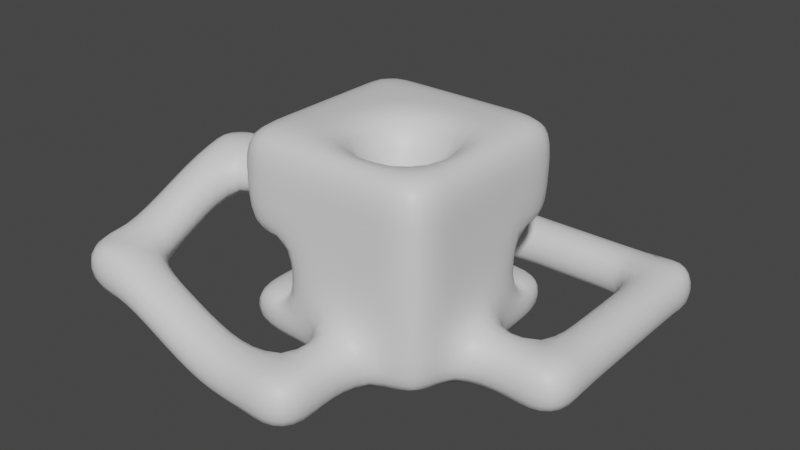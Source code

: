 # Source: Inhibition_Arena.blend  (saved by Blender 3.3.6; exported with 4.5.12 LTS)
import bpy
from mathutils import Matrix  # noqa: F401  (used for matrix-valued properties, if any)

bpy.ops.wm.read_factory_settings(use_empty=True)
scene = bpy.context.scene
scene.name = 'Scene'

# ---- collections
col_collection = bpy.data.collections.new('Collection'); scene.collection.children.link(col_collection)

# ---- materials (node trees are filled in below, after node groups)
mat_material = bpy.data.materials.new('Material')
mat_material.alpha_threshold = 0.0
mat_material.use_transparent_shadow = False
mat_material.roughness = 0.5
mat_material.line_color = (0.0, 0.0, 0.0, 1.0)

# ---- material node trees
mat_material.use_nodes = True; mat_material.node_tree.nodes.clear()
_N = mat_material.node_tree.nodes; _L = mat_material.node_tree.links
n0 = _N.new('ShaderNodeOutputMaterial'); n0.name = 'Material Output'; n0.location = (300, 300)
n1 = _N.new('ShaderNodeBsdfPrincipled'); n1.name = 'Principled BSDF'; n1.location = (10, 300)
n1.distribution = 'GGX'
n1.subsurface_method = 'RANDOM_WALK_SKIN'
n1.inputs[3].default_value = 1.45
n1.inputs[27].default_value = (0.0, 0.0, 0.0, 1.0)
n1.inputs[28].default_value = 1.0
_L.new(n1.outputs[0], n0.inputs[0])
n0.is_active_output = True

# ---- world
world_world = bpy.data.worlds.new('World'); scene.world = world_world
world_world.use_nodes = True; world_world.node_tree.nodes.clear()
_N = world_world.node_tree.nodes; _L = world_world.node_tree.links
n0 = _N.new('ShaderNodeOutputWorld'); n0.name = 'World Output'; n0.location = (300, 300)
n1 = _N.new('ShaderNodeBackground'); n1.name = 'Background'; n1.location = (10, 300)
n1.inputs[0].default_value = (0.05088, 0.05088, 0.05088, 1.0)
_L.new(n1.outputs[0], n0.inputs[0])
n0.is_active_output = True
world_world.color = (0.05088, 0.05088, 0.05088)
world_world.use_sun_shadow = False
world_world.sun_shadow_jitter_overblur = 0.0

# ---- meshes
me_cube = bpy.data.meshes.new('Cube')
me_cube.from_pydata([(2.0, 2.0, 4.0), (2.0, 2.0, 0.0), (2.0, -2.0, 4.0), (2.0, -2.0, 0.0), (-2.0, 2.0, 4.0), (-2.0, 2.0, 0.0), (-2.0, -2.0, 4.0), (-2.0, -2.0, 0.0), (2.0, 2.0, 3.0), (2.0, 2.0, 2.0), (2.0, 2.0, 1.0), (-2.0, -2.0, 1.0), (-2.0, -2.0, 2.0), (-2.0, -2.0, 3.0), (2.0, -2.0, 3.0), (2.0, -2.0, 2.0), (2.0, -2.0, 1.0), (-2.0, 2.0, 3.0), (-2.0, 2.0, 2.0), (-2.0, 2.0, 1.0), (-2.0, 1.0, 0.0), (-2.0, 0.0, 0.0), (-2.0, -1.0, 0.0), (2.0, 1.0, 4.0), (2.0, 0.0, 4.0), (2.0, -1.0, 4.0), (-2.0, -1.0, 4.0), (-2.0, 0.0, 4.0), (-2.0, 1.0, 4.0), (2.0, -1.0, 0.0), (2.0, 0.0, 0.0), (2.0, 1.0, 0.0), (2.0, 1.0, 1.0), (2.0, 0.0, 1.0), (2.0, -1.0, 1.0), (2.0, 1.0, 2.0), (2.0, 0.0, 2.0), (2.0, -1.0, 2.0), (2.0, 1.0, 3.0), (2.0, 0.0, 3.0), (2.0, -1.0, 3.0), (-2.0, -1.0, 1.0), (-2.0, 0.0, 1.0), (-2.0, 1.0, 1.0), (-2.0, -1.0, 2.0), (-2.0, 0.0, 2.0), (-2.0, 1.0, 2.0), (-2.0, -1.0, 3.0), (-2.0, 0.0, 3.0), (-2.0, 1.0, 3.0), (1.0, 2.0, 0.0), (0.0, 2.0, 0.0), (-1.0, 2.0, 0.0), (1.0, -2.0, 4.0), (0.0, -2.0, 4.0), (-1.0, -2.0, 4.0), (-1.0, -2.0, 0.0), (0.0, -2.0, 0.0), (1.0, -2.0, 0.0), (-1.0, 2.0, 4.0), (0.0, 2.0, 4.0), (1.0, 2.0, 4.0), (-1.0, 2.0, 1.0), (0.0, 2.0, 1.0), (1.0, 2.0, 1.0), (-1.0, 2.0, 2.0), (0.0, 2.0, 2.0), (1.0, 2.0, 2.0), (-1.0, 2.0, 3.0), (0.0, 2.0, 3.0), (1.0, 2.0, 3.0), (1.0, -2.0, 1.0), (0.0, -2.0, 1.0), (-1.0, -2.0, 1.0), (1.0, -2.0, 2.0), (0.0, -2.0, 2.0), (-1.0, -2.0, 2.0), (1.0, -2.0, 3.0), (0.0, -2.0, 3.0), (-1.0, -2.0, 3.0), (1.0, 1.0, 0.0), (0.0, 1.0, 0.0), (-1.0, 1.0, 0.0), (1.0, 0.0, 0.0), (0.0, 0.0, 0.0), (-1.0, 0.0, 0.0), (1.0, -1.0, 0.0), (0.0, -1.0, 0.0), (-1.0, -1.0, 0.0), (-1.0, 1.0, 4.0), (0.0, 1.0, 4.0), (1.0, 1.0, 4.0), (-1.0, 0.0, 4.0), (0.0, 0.0, 4.0), (1.0, 0.0, 4.0), (-1.0, -1.0, 4.0), (0.0, -1.0, 4.0), (1.0, -1.0, 4.0), (-1.0, 1.0, 2.0), (0.0, 1.0, 2.0), (1.0, 1.0, 2.0), (-1.0, 1.0, 1.0), (0.0, 1.0, 1.0), (1.0, 1.0, 1.0), (-1.0, -1.0, 2.0), (-1.0, 0.0, 2.0), (-1.0, -1.0, 1.0), (-1.0, 0.0, 1.0), (0.0, 3.0, 0.0), (-1.0, 3.0, 0.0), (0.0, -3.0, 0.0), (1.0, -3.0, 0.0), (-1.0, 3.0, 1.0), (0.0, 3.0, 1.0), (1.0, -3.0, 1.0), (0.0, -3.0, 1.0), (1.0, 4.0, 1.0), (-1.0, 4.0, 0.0), (1.0, 3.0, 1.0), (1.0, -4.0, 0.0), (-1.0, 4.0, 1.0), (1.0, 4.0, 0.0), (1.0, -4.0, 1.0), (1.0, 3.0, 0.0), (0.0, 4.0, 0.0), (0.0, 4.0, 1.0), (-1.0, -3.0, 1.0), (-1.0, -3.0, 0.0), (-1.0, -4.0, 1.0), (-1.0, -4.0, 0.0), (0.0, -4.0, 1.0), (0.0, -4.0, 0.0), (-2.0, -3.0, 1.5), (-2.0, -3.0, 0.5), (-2.0, -4.0, 1.5), (-2.0, -4.0, 0.5), (-3.0, -3.0, 2.0), (-3.0, -3.0, 1.0), (-3.0, -4.0, 2.0), (-3.0, -4.0, 1.0), (-3.0, -2.0, 1.5), (-3.0, -2.0, 2.5), (-4.0, -4.0, 2.0), (-4.0, -4.0, 1.0), (-4.0, -2.0, 2.5), (-4.0, -2.0, 1.5), (-4.0, -3.0, 2.0), (-4.0, -3.0, 1.0), (-3.0, -1.0, 2.0), (-4.0, -1.0, 2.0), (-4.0, -1.0, 3.0), (-3.0, -1.0, 3.0), (-3.0, 0.0, 2.0), (-4.0, 0.0, 2.0), (-4.0, 0.0, 3.0), (-3.0, 0.0, 3.0), (3.0, -1.0, 0.0), (3.0, 0.0, 0.0), (3.0, 0.0, 1.0), (3.0, -1.0, 1.0), (4.0, -1.0, 0.0), (4.0, 0.0, 0.0), (4.0, 0.0, 1.0), (4.0, -1.0, 1.0), (3.0, 1.0, 1.0), (3.0, 1.0, 0.0), (4.0, 1.0, 1.0), (4.0, 1.0, 0.0), (3.0, 2.0, 1.0), (3.0, 2.0, 0.0), (4.0, 2.0, 1.0), (4.0, 2.0, 0.0), (3.0, 3.0, 1.0), (3.0, 3.0, 0.0), (4.0, 3.0, 1.0), (4.0, 3.0, 0.0), (3.0, 4.0, 1.0), (3.0, 4.0, 0.0), (4.0, 4.0, 1.0), (4.0, 4.0, 0.0), (2.0, 3.0, 0.0), (2.0, 4.0, 0.0), (2.0, 4.0, 1.0), (2.0, 3.0, 1.0), (-2.0, 1.05, 1.0), (-2.0, 1.05, 2.0), (2.0, 1.05, 1.0), (2.0, 1.05, 2.0), (-1.0, 1.05, 1.0), (0.0, 1.05, 1.0), (1.0, 1.05, 1.0), (1.0, 1.05, 2.0), (0.0, 1.05, 2.0), (-1.0, 1.05, 2.0), (-1.05, -2.0, 2.0), (-1.05, 2.0, 2.0), (-1.05, 1.0, 2.0), (-1.05, 0.0, 2.0), (-1.05, -1.0, 2.0), (-1.05, 1.05, 2.0), (-1.05, 1.0, 1.0), (-1.05, -2.0, 1.0), (-1.05, 2.0, 1.0), (-1.05, 0.0, 1.0), (-1.05, -1.0, 1.0), (-1.05, 1.05, 1.0)], [], [(95, 55, 6, 26), (79, 13, 6, 55), (49, 17, 4, 28), (86, 58, 3, 29), (40, 14, 2, 25), (70, 8, 0, 61), (50, 1, 10, 64), (67, 9, 8, 70), (29, 3, 16, 34), (34, 16, 15, 37), (37, 15, 14, 40), (20, 5, 19, 184, 43), (46, 185, 18, 17, 49), (56, 7, 11, 201, 73), (76, 194, 12, 13, 79), (12, 44, 47, 13), (48, 47, 151, 155), (45, 46, 49, 48), (102, 99, 98, 101), (103, 100, 99, 102), (7, 22, 41, 11), (22, 21, 42, 41), (21, 20, 43, 42), (9, 187, 35, 38, 8), (35, 36, 39, 38), (36, 37, 40, 39), (32, 35, 100, 103), (32, 33, 36, 35), (33, 34, 37, 36), (1, 31, 32, 186, 10), (31, 30, 33, 32), (33, 30, 157, 158), (8, 38, 23, 0), (38, 39, 24, 23), (39, 40, 25, 24), (50, 80, 31, 1), (80, 83, 30, 31), (83, 86, 29, 30), (13, 47, 26, 6), (47, 48, 27, 26), (48, 49, 28, 27), (59, 89, 28, 4), (89, 92, 27, 28), (92, 95, 26, 27), (24, 25, 97, 94), (93, 96, 95, 92), (23, 24, 94, 91), (91, 94, 93, 90), (90, 93, 92, 89), (0, 23, 91, 61), (61, 91, 90, 60), (60, 90, 89, 59), (21, 22, 88, 85), (85, 88, 87, 84), (20, 21, 85, 82), (82, 85, 84, 81), (81, 84, 83, 80), (5, 20, 82, 52), (52, 82, 81, 51), (51, 81, 80, 50), (15, 74, 77, 14), (74, 75, 78, 77), (75, 76, 79, 78), (16, 71, 74, 15), (71, 72, 75, 74), (72, 73, 76, 75), (3, 58, 71, 16), (71, 58, 111, 114), (57, 56, 73, 72), (18, 195, 65, 68, 17), (65, 66, 69, 68), (66, 67, 70, 69), (104, 76, 73, 106), (191, 100, 35, 187), (199, 193, 65, 195), (5, 52, 62, 202, 19), (58, 57, 110, 111), (51, 50, 64, 63), (17, 68, 59, 4), (68, 69, 60, 59), (69, 70, 61, 60), (22, 7, 56, 88), (88, 56, 57, 87), (87, 57, 58, 86), (14, 77, 53, 2), (77, 78, 54, 53), (78, 79, 55, 54), (25, 2, 53, 97), (97, 53, 54, 96), (96, 54, 55, 95), (189, 102, 101, 188), (190, 103, 102, 189), (186, 32, 103, 190), (192, 99, 100, 191), (193, 98, 99, 192), (204, 106, 73, 201), (205, 188, 101, 200), (197, 105, 98, 196), (98, 105, 107, 101), (105, 104, 106, 107), (198, 104, 105, 197), (200, 101, 107, 203), (203, 107, 106, 204), (194, 76, 104, 198), (96, 93, 84, 87), (97, 86, 83, 94), (86, 97, 96, 87), (83, 84, 93, 94), (109, 108, 117), (62, 52, 109, 112), (52, 51, 108, 109), (63, 62, 112, 113), (72, 71, 114, 115), (57, 72, 115, 110), (51, 63, 113, 108), (115, 122, 130), (113, 120, 125), (115, 114, 122), (111, 110, 119), (112, 109, 117, 120), (114, 111, 119, 122), (113, 112, 120), (118, 116, 182, 183), (108, 123, 121, 124), (125, 124, 121, 116), (108, 113, 118, 123), (120, 117, 124, 125), (118, 113, 125, 116), (117, 108, 124), (129, 127, 133, 135), (130, 131, 129, 128), (110, 115, 126, 127), (110, 127, 129, 131), (122, 119, 131, 130), (126, 115, 130, 128), (119, 110, 131), (133, 132, 136, 137), (127, 126, 132, 133), (126, 128, 134, 132), (128, 129, 135, 134), (136, 138, 142), (132, 134, 138, 136), (134, 135, 139, 138), (135, 133, 137, 139), (136, 142, 146), (138, 139, 143, 142), (139, 137, 143), (145, 140, 148, 149), (137, 140, 145, 147), (137, 136, 141, 140), (146, 147, 145, 144), (142, 143, 147, 146), (141, 136, 146, 144), (143, 137, 147), (150, 149, 153, 154), (144, 145, 149, 150), (141, 144, 150, 151), (140, 141, 151, 148), (153, 152, 155, 154), (148, 152, 153), (45, 48, 155, 152), (151, 150, 154), (155, 151, 154), (149, 148, 153), (44, 148, 151, 47), (45, 152, 148, 44), (157, 156, 160), (34, 33, 158, 159), (29, 34, 159, 156), (30, 29, 156, 157), (161, 160, 163, 162), (156, 159, 163, 160), (158, 162, 163), (161, 162, 166, 167), (159, 158, 163), (161, 157, 160), (165, 167, 171, 169), (162, 158, 164, 166), (158, 157, 165, 164), (157, 161, 167, 165), (170, 168, 172, 174), (164, 165, 169, 168), (166, 164, 168, 170), (167, 166, 170, 171), (175, 179, 177), (171, 170, 174, 175), (169, 171, 175, 173), (168, 169, 173, 172), (176, 177, 179, 178), (177, 176, 182, 181), (174, 172, 176), (175, 174, 178, 179), (178, 174, 176), (173, 175, 177), (172, 183, 182, 176), (121, 123, 180, 181), (123, 118, 183, 180), (116, 121, 181, 182), (177, 181, 180, 173), (173, 180, 183, 172), (202, 62, 188, 205), (65, 193, 192, 66), (66, 192, 191, 67), (10, 186, 190, 64), (64, 190, 189, 63), (63, 189, 188, 62), (196, 98, 193, 199), (67, 191, 187, 9), (46, 196, 199, 185), (12, 194, 198, 44), (44, 198, 197, 45), (45, 197, 196, 46), (185, 199, 195, 18), (19, 202, 205, 184), (42, 203, 204, 41), (43, 200, 203, 42), (184, 205, 200, 43), (41, 204, 201, 11)])
me_cube.polygons.foreach_set('use_smooth', [True] * 218)
_uv = me_cube.uv_layers.new(name='UVMap')
_uv.uv.foreach_set('vector', [0.8125, 0.6875, 0.8125, 0.75, 0.875, 0.75, 0.875, 0.6875, 0.5625, 0.9375, 0.5625, 1.0, 0.625, 1.0, 0.625, 0.9375, 0.5625, 0.1875, 0.5625, 0.25, 0.625, 0.25, 0.625, 0.1875, 0.3125, 0.6875, 0.3125, 0.75, 0.375, 0.75, 0.375, 0.6875, 0.5625, 0.6875, 0.5625, 0.75, 0.625, 0.75, 0.625, 0.6875, 0.5625, 0.4375, 0.5625, 0.5, 0.625, 0.5, 0.625, 0.4375, 0.375, 0.4375, 0.375, 0.5, 0.4375, 0.5, 0.4375, 0.4375, 0.5, 0.4375, 0.5, 0.5, 0.5625, 0.5, 0.5625, 0.4375, 0.375, 0.6875, 0.375, 0.75, 0.4375, 0.75, 0.4375, 0.6875, 0.4375, 0.6875, 0.4375, 0.75, 0.5, 0.75, 0.5, 0.6875, 0.5, 0.6875, 0.5, 0.75, 0.5625, 0.75, 0.5625, 0.6875, 0.375, 0.1875, 0.375, 0.25, 0.4375, 0.25, 0.4375, 0.2188, 0.4375, 0.1875, 0.5, 0.1875, 0.5, 0.2188, 0.5, 0.25, 0.5625, 0.25, 0.5625, 0.1875, 0.375, 0.9375, 0.375, 1.0, 0.4375, 1.0, 0.4375, 0.9688, 0.4375, 0.9375, 0.5, 0.9375, 0.5, 0.9688, 0.5, 1.0, 0.5625, 1.0, 0.5625, 0.9375, 0.5, 0.0, 0.5, 0.0625, 0.5625, 0.0625, 0.5625, 0.0, 0.5625, 0.125, 0.5625, 0.0625, 0.4375, 0.875, 0.4375, 0.875, 0.5, 0.125, 0.5, 0.1875, 0.5625, 0.1875, 0.5625, 0.125, 0.4375, 0.375, 0.5, 0.375, 0.5, 0.2812, 0.4375, 0.2812, 0.4375, 0.4688, 0.5, 0.4688, 0.5, 0.375, 0.4375, 0.375, 0.375, 0.0, 0.375, 0.0625, 0.4375, 0.0625, 0.4375, 0.0, 0.375, 0.0625, 0.375, 0.125, 0.4375, 0.125, 0.4375, 0.0625, 0.375, 0.125, 0.375, 0.1875, 0.4375, 0.1875, 0.4375, 0.125, 0.5, 0.5, 0.5, 0.5312, 0.5, 0.5625, 0.5625, 0.5625, 0.5625, 0.5, 0.5, 0.5625, 0.5, 0.625, 0.5625, 0.625, 0.5625, 0.5625, 0.5, 0.625, 0.5, 0.6875, 0.5625, 0.6875, 0.5625, 0.625, 0.4375, 0.5625, 0.5, 0.5625, 0.5, 0.4688, 0.4375, 0.4688, 0.4375, 0.5625, 0.4375, 0.625, 0.5, 0.625, 0.5, 0.5625, 0.4375, 0.625, 0.4375, 0.6875, 0.5, 0.6875, 0.5, 0.625, 0.375, 0.5, 0.375, 0.5625, 0.4375, 0.5625, 0.4375, 0.5312, 0.4375, 0.5, 0.375, 0.5625, 0.375, 0.625, 0.4375, 0.625, 0.4375, 0.5625, 0.4375, 0.625, 0.375, 0.625, 0.375, 0.625, 0.4375, 0.625, 0.5625, 0.5, 0.5625, 0.5625, 0.625, 0.5625, 0.625, 0.5, 0.5625, 0.5625, 0.5625, 0.625, 0.625, 0.625, 0.625, 0.5625, 0.5625, 0.625, 0.5625, 0.6875, 0.625, 0.6875, 0.625, 0.625, 0.3125, 0.5, 0.3125, 0.5625, 0.375, 0.5625, 0.375, 0.5, 0.3125, 0.5625, 0.3125, 0.625, 0.375, 0.625, 0.375, 0.5625, 0.3125, 0.625, 0.3125, 0.6875, 0.375, 0.6875, 0.375, 0.625, 0.5625, 0.0, 0.5625, 0.0625, 0.625, 0.0625, 0.625, 0.0, 0.5625, 0.0625, 0.5625, 0.125, 0.625, 0.125, 0.625, 0.0625, 0.5625, 0.125, 0.5625, 0.1875, 0.625, 0.1875, 0.625, 0.125, 0.8125, 0.5, 0.8125, 0.5625, 0.875, 0.5625, 0.875, 0.5, 0.8125, 0.5625, 0.8125, 0.625, 0.875, 0.625, 0.875, 0.5625, 0.8125, 0.625, 0.8125, 0.6875, 0.875, 0.6875, 0.875, 0.625, 0.625, 0.625, 0.625, 0.6875, 0.6875, 0.6875, 0.6875, 0.625, 0.75, 0.625, 0.75, 0.6875, 0.8125, 0.6875, 0.8125, 0.625, 0.625, 0.5625, 0.625, 0.625, 0.6875, 0.625, 0.6875, 0.5625, 0.6875, 0.5625, 0.6875, 0.625, 0.75, 0.625, 0.75, 0.5625, 0.75, 0.5625, 0.75, 0.625, 0.8125, 0.625, 0.8125, 0.5625, 0.625, 0.5, 0.625, 0.5625, 0.6875, 0.5625, 0.6875, 0.5, 0.6875, 0.5, 0.6875, 0.5625, 0.75, 0.5625, 0.75, 0.5, 0.75, 0.5, 0.75, 0.5625, 0.8125, 0.5625, 0.8125, 0.5, 0.125, 0.625, 0.125, 0.6875, 0.1875, 0.6875, 0.1875, 0.625, 0.1875, 0.625, 0.1875, 0.6875, 0.25, 0.6875, 0.25, 0.625, 0.125, 0.5625, 0.125, 0.625, 0.1875, 0.625, 0.1875, 0.5625, 0.1875, 0.5625, 0.1875, 0.625, 0.25, 0.625, 0.25, 0.5625, 0.25, 0.5625, 0.25, 0.625, 0.3125, 0.625, 0.3125, 0.5625, 0.125, 0.5, 0.125, 0.5625, 0.1875, 0.5625, 0.1875, 0.5, 0.1875, 0.5, 0.1875, 0.5625, 0.25, 0.5625, 0.25, 0.5, 0.25, 0.5, 0.25, 0.5625, 0.3125, 0.5625, 0.3125, 0.5, 0.5, 0.75, 0.5, 0.8125, 0.5625, 0.8125, 0.5625, 0.75, 0.5, 0.8125, 0.5, 0.875, 0.5625, 0.875, 0.5625, 0.8125, 0.5, 0.875, 0.5, 0.9375, 0.5625, 0.9375, 0.5625, 0.875, 0.4375, 0.75, 0.4375, 0.8125, 0.5, 0.8125, 0.5, 0.75, 0.4375, 0.8125, 0.4375, 0.875, 0.5, 0.875, 0.5, 0.8125, 0.4375, 0.875, 0.4375, 0.9375, 0.5, 0.9375, 0.5, 0.875, 0.375, 0.75, 0.375, 0.8125, 0.4375, 0.8125, 0.4375, 0.75, 0.4375, 0.8125, 0.375, 0.8125, 0.375, 0.8125, 0.4375, 0.8125, 0.375, 0.875, 0.375, 0.9375, 0.4375, 0.9375, 0.4375, 0.875, 0.5, 0.25, 0.5, 0.2812, 0.5, 0.3125, 0.5625, 0.3125, 0.5625, 0.25, 0.5, 0.3125, 0.5, 0.375, 0.5625, 0.375, 0.5625, 0.3125, 0.5, 0.375, 0.5, 0.4375, 0.5625, 0.4375, 0.5625, 0.375, 0.5, 0.7188, 0.5, 0.9375, 0.4375, 0.9375, 0.4375, 0.7188, 0.5, 0.4531, 0.5, 0.4688, 0.5, 0.5625, 0.5, 0.5312, 0.5, 0.2578, 0.5, 0.2969, 0.5, 0.3125, 0.5, 0.2812, 0.375, 0.25, 0.375, 0.3125, 0.4375, 0.3125, 0.4375, 0.2812, 0.4375, 0.25, 0.3125, 0.75, 0.25, 0.75, 0.25, 0.75, 0.3125, 0.75, 0.375, 0.375, 0.375, 0.4375, 0.4375, 0.4375, 0.4375, 0.375, 0.5625, 0.25, 0.5625, 0.3125, 0.625, 0.3125, 0.625, 0.25, 0.5625, 0.3125, 0.5625, 0.375, 0.625, 0.375, 0.625, 0.3125, 0.5625, 0.375, 0.5625, 0.4375, 0.625, 0.4375, 0.625, 0.375, 0.125, 0.6875, 0.125, 0.75, 0.1875, 0.75, 0.1875, 0.6875, 0.1875, 0.6875, 0.1875, 0.75, 0.25, 0.75, 0.25, 0.6875, 0.25, 0.6875, 0.25, 0.75, 0.3125, 0.75, 0.3125, 0.6875, 0.5625, 0.75, 0.5625, 0.8125, 0.625, 0.8125, 0.625, 0.75, 0.5625, 0.8125, 0.5625, 0.875, 0.625, 0.875, 0.625, 0.8125, 0.5625, 0.875, 0.5625, 0.9375, 0.625, 0.9375, 0.625, 0.875, 0.625, 0.6875, 0.625, 0.75, 0.6875, 0.75, 0.6875, 0.6875, 0.6875, 0.6875, 0.6875, 0.75, 0.75, 0.75, 0.75, 0.6875, 0.75, 0.6875, 0.75, 0.75, 0.8125, 0.75, 0.8125, 0.6875, 0.4375, 0.375, 0.4375, 0.375, 0.4375, 0.2812, 0.4375, 0.2969, 0.4375, 0.4531, 0.4375, 0.4688, 0.4375, 0.375, 0.4375, 0.375, 0.4375, 0.5312, 0.4375, 0.5625, 0.4375, 0.4688, 0.4375, 0.4531, 0.5, 0.375, 0.5, 0.375, 0.5, 0.4688, 0.5, 0.4531, 0.5, 0.2969, 0.5, 0.2812, 0.5, 0.375, 0.5, 0.375, 0.4375, 0.3906, 0.4375, 0.7188, 0.4375, 0.9375, 0.4375, 0.4688, 0.4375, 0.2578, 0.4375, 0.2969, 0.4375, 0.2812, 0.4375, 0.2344, 0.5, 0.3125, 0.5, 0.5, 0.5, 0.2812, 0.5, 0.2344, 0.5, 0.2812, 0.5, 0.5, 0.4375, 0.5, 0.4375, 0.2812, 0.5, 0.5, 0.5, 0.7188, 0.4375, 0.7188, 0.4375, 0.5, 0.5, 0.3906, 0.5, 0.7188, 0.5, 0.5, 0.5, 0.3125, 0.4375, 0.2344, 0.4375, 0.2812, 0.4375, 0.5, 0.4375, 0.3125, 0.4375, 0.3125, 0.4375, 0.5, 0.4375, 0.7188, 0.4375, 0.3906, 0.5, 0.4688, 0.5, 0.9375, 0.5, 0.7188, 0.5, 0.3906, 0.75, 0.6875, 0.75, 0.625, 0.25, 0.625, 0.25, 0.6875, 0.6875, 0.6875, 0.3125, 0.6875, 0.3125, 0.625, 0.6875, 0.625, 0.3125, 0.6875, 0.6875, 0.6875, 0.75, 0.6875, 0.25, 0.6875, 0.3125, 0.625, 0.25, 0.625, 0.75, 0.625, 0.6875, 0.625, 0.1875, 0.5, 0.25, 0.5, 0.1875, 0.5, 0.4375, 0.3125, 0.375, 0.3125, 0.375, 0.3125, 0.4375, 0.3125, 0.1875, 0.5, 0.25, 0.5, 0.25, 0.5, 0.1875, 0.5, 0.4375, 0.375, 0.4375, 0.3125, 0.4375, 0.3125, 0.4375, 0.375, 0.4375, 0.875, 0.4375, 0.8125, 0.4375, 0.8125, 0.4375, 0.875, 0.375, 0.875, 0.4375, 0.875, 0.4375, 0.875, 0.375, 0.875, 0.375, 0.375, 0.4375, 0.375, 0.4375, 0.375, 0.375, 0.375, 0.4375, 0.875, 0.4375, 0.8125, 0.4375, 0.8125, 0.4375, 0.375, 0.4375, 0.3125, 0.4375, 0.3125, 0.4375, 0.875, 0.4375, 0.8125, 0.4375, 0.8125, 0.3125, 0.75, 0.25, 0.75, 0.3125, 0.75, 0.4375, 0.3125, 0.375, 0.3125, 0.375, 0.3125, 0.4375, 0.3125, 0.4375, 0.8125, 0.375, 0.8125, 0.375, 0.8125, 0.4375, 0.8125, 0.4375, 0.375, 0.4375, 0.3125, 0.4375, 0.3125, 0.4375, 0.375, 0.4375, 0.3125, 0.4375, 0.3125, 0.4375, 0.375, 0.25, 0.5, 0.25, 0.5, 0.1875, 0.5, 0.1875, 0.5, 0.4375, 0.3125, 0.375, 0.3125, 0.375, 0.3125, 0.4375, 0.3125, 0.375, 0.375, 0.4375, 0.375, 0.4375, 0.375, 0.375, 0.375, 0.4375, 0.3125, 0.375, 0.3125, 0.375, 0.3125, 0.4375, 0.3125, 0.4375, 0.375, 0.4375, 0.375, 0.4375, 0.3125, 0.4375, 0.3125, 0.1875, 0.5, 0.25, 0.5, 0.1875, 0.5, 0.3125, 0.75, 0.25, 0.75, 0.25, 0.75, 0.3125, 0.75, 0.4375, 0.8125, 0.375, 0.8125, 0.375, 0.8125, 0.4375, 0.8125, 0.375, 0.875, 0.4375, 0.875, 0.4375, 0.875, 0.375, 0.875, 0.25, 0.75, 0.25, 0.75, 0.3125, 0.75, 0.3125, 0.75, 0.4375, 0.8125, 0.375, 0.8125, 0.375, 0.8125, 0.4375, 0.8125, 0.4375, 0.875, 0.4375, 0.875, 0.4375, 0.8125, 0.4375, 0.8125, 0.3125, 0.75, 0.25, 0.75, 0.3125, 0.75, 0.375, 0.875, 0.4375, 0.875, 0.4375, 0.875, 0.375, 0.875, 0.375, 0.875, 0.4375, 0.875, 0.4375, 0.875, 0.375, 0.875, 0.4375, 0.875, 0.4375, 0.8125, 0.4375, 0.8125, 0.4375, 0.875, 0.4375, 0.8125, 0.375, 0.8125, 0.375, 0.8125, 0.4375, 0.8125, 0.4375, 0.875, 0.4375, 0.8125, 0.4375, 0.8125, 0.4375, 0.875, 0.4375, 0.8125, 0.4375, 0.8125, 0.4375, 0.875, 0.4375, 0.8125, 0.375, 0.8125, 0.375, 0.8125, 0.4375, 0.8125, 0.3125, 0.75, 0.25, 0.75, 0.25, 0.75, 0.3125, 0.75, 0.4375, 0.875, 0.4375, 0.8125, 0.4375, 0.8125, 0.4375, 0.8125, 0.375, 0.8125, 0.375, 0.8125, 0.4375, 0.8125, 0.3125, 0.75, 0.25, 0.75, 0.3125, 0.75, 0.3125, 0.75, 0.25, 0.75, 0.25, 0.75, 0.3125, 0.75, 0.25, 0.75, 0.25, 0.75, 0.3125, 0.75, 0.3125, 0.75, 0.375, 0.875, 0.4375, 0.875, 0.4375, 0.875, 0.375, 0.875, 0.4375, 0.8125, 0.375, 0.8125, 0.375, 0.8125, 0.4375, 0.8125, 0.4375, 0.8125, 0.375, 0.8125, 0.375, 0.8125, 0.4375, 0.8125, 0.4375, 0.875, 0.4375, 0.875, 0.4375, 0.8125, 0.4375, 0.8125, 0.3125, 0.75, 0.25, 0.75, 0.3125, 0.75, 0.4375, 0.8125, 0.375, 0.8125, 0.375, 0.8125, 0.4375, 0.8125, 0.4375, 0.8125, 0.375, 0.8125, 0.375, 0.8125, 0.4375, 0.8125, 0.4375, 0.875, 0.4375, 0.8125, 0.4375, 0.8125, 0.4375, 0.875, 0.375, 0.875, 0.4375, 0.875, 0.4375, 0.875, 0.375, 0.875, 0.375, 0.8125, 0.375, 0.875, 0.4375, 0.875, 0.4375, 0.8125, 0.25, 0.75, 0.25, 0.75, 0.3125, 0.75, 0.5, 0.125, 0.5625, 0.125, 0.4375, 0.875, 0.375, 0.875, 0.4375, 0.875, 0.4375, 0.8125, 0.4375, 0.8125, 0.4375, 0.875, 0.4375, 0.875, 0.4375, 0.8125, 0.3125, 0.75, 0.25, 0.75, 0.3125, 0.75, 0.5, 0.0625, 0.375, 0.875, 0.4375, 0.875, 0.5625, 0.0625, 0.5, 0.125, 0.375, 0.875, 0.25, 0.75, 0.5, 0.0625, 0.375, 0.625, 0.375, 0.6875, 0.375, 0.6875, 0.4375, 0.6875, 0.4375, 0.625, 0.4375, 0.625, 0.4375, 0.6875, 0.375, 0.6875, 0.4375, 0.6875, 0.4375, 0.6875, 0.375, 0.6875, 0.375, 0.625, 0.375, 0.6875, 0.375, 0.6875, 0.375, 0.625, 0.375, 0.625, 0.375, 0.6875, 0.4375, 0.6875, 0.4375, 0.625, 0.375, 0.6875, 0.4375, 0.6875, 0.4375, 0.6875, 0.375, 0.6875, 0.4375, 0.625, 0.4375, 0.625, 0.4375, 0.6875, 0.375, 0.625, 0.4375, 0.625, 0.4375, 0.625, 0.375, 0.625, 0.4375, 0.6875, 0.4375, 0.625, 0.4375, 0.6875, 0.375, 0.625, 0.375, 0.625, 0.375, 0.6875, 0.375, 0.625, 0.375, 0.625, 0.375, 0.625, 0.375, 0.625, 0.4375, 0.625, 0.4375, 0.625, 0.4375, 0.625, 0.4375, 0.625, 0.4375, 0.625, 0.375, 0.625, 0.375, 0.625, 0.4375, 0.625, 0.375, 0.625, 0.375, 0.625, 0.375, 0.625, 0.375, 0.625, 0.4375, 0.625, 0.4375, 0.625, 0.4375, 0.625, 0.4375, 0.625, 0.4375, 0.625, 0.375, 0.625, 0.375, 0.625, 0.4375, 0.625, 0.4375, 0.625, 0.4375, 0.625, 0.4375, 0.625, 0.4375, 0.625, 0.375, 0.625, 0.4375, 0.625, 0.4375, 0.625, 0.375, 0.625, 0.375, 0.625, 0.375, 0.625, 0.375, 0.625, 0.375, 0.625, 0.4375, 0.625, 0.4375, 0.625, 0.375, 0.625, 0.375, 0.625, 0.375, 0.625, 0.375, 0.625, 0.375, 0.625, 0.4375, 0.625, 0.375, 0.625, 0.375, 0.625, 0.4375, 0.625, 0.4375, 0.625, 0.375, 0.625, 0.375, 0.625, 0.4375, 0.625, 0.375, 0.625, 0.4375, 0.625, 0.4375, 0.3125, 0.375, 0.3125, 0.4375, 0.625, 0.4375, 0.625, 0.4375, 0.625, 0.375, 0.625, 0.4375, 0.625, 0.4375, 0.625, 0.375, 0.625, 0.4375, 0.625, 0.4375, 0.625, 0.4375, 0.625, 0.375, 0.625, 0.375, 0.625, 0.375, 0.625, 0.4375, 0.625, 0.4375, 0.375, 0.4375, 0.3125, 0.4375, 0.625, 0.1875, 0.5, 0.25, 0.5, 0.25, 0.5, 0.1875, 0.5, 0.375, 0.375, 0.4375, 0.375, 0.4375, 0.375, 0.375, 0.375, 0.4375, 0.3125, 0.375, 0.3125, 0.375, 0.3125, 0.4375, 0.3125, 0.375, 0.625, 0.375, 0.3125, 0.25, 0.5, 0.375, 0.625, 0.375, 0.625, 0.25, 0.5, 0.4375, 0.375, 0.4375, 0.625, 0.4375, 0.2812, 0.4375, 0.3125, 0.4375, 0.2969, 0.4375, 0.2578, 0.5, 0.3125, 0.5, 0.2969, 0.5, 0.375, 0.5, 0.375, 0.5, 0.375, 0.5, 0.375, 0.5, 0.4531, 0.5, 0.4375, 0.4375, 0.5, 0.4375, 0.5312, 0.4375, 0.4531, 0.4375, 0.4375, 0.4375, 0.4375, 0.4375, 0.4531, 0.4375, 0.375, 0.4375, 0.375, 0.4375, 0.375, 0.4375, 0.375, 0.4375, 0.2969, 0.4375, 0.3125, 0.5, 0.2344, 0.5, 0.2812, 0.5, 0.2969, 0.5, 0.2578, 0.5, 0.4375, 0.5, 0.4531, 0.5, 0.5312, 0.5, 0.5, 0.5, 0.1875, 0.5, 0.2344, 0.5, 0.2578, 0.5, 0.2188, 0.5, 0.0, 0.5, 0.4688, 0.5, 0.3906, 0.5, 0.0625, 0.5, 0.0625, 0.5, 0.3906, 0.5, 0.3125, 0.5, 0.125, 0.5, 0.125, 0.5, 0.3125, 0.5, 0.2344, 0.5, 0.1875, 0.5, 0.2188, 0.5, 0.2578, 0.5, 0.2812, 0.5, 0.25, 0.4375, 0.25, 0.4375, 0.2812, 0.4375, 0.2578, 0.4375, 0.2188, 0.4375, 0.125, 0.4375, 0.3125, 0.4375, 0.3906, 0.4375, 0.0625, 0.4375, 0.1875, 0.4375, 0.2344, 0.4375, 0.3125, 0.4375, 0.125, 0.4375, 0.2188, 0.4375, 0.2578, 0.4375, 0.2344, 0.4375, 0.1875, 0.4375, 0.0625, 0.4375, 0.3906, 0.4375, 0.4688, 0.4375, 0.0])
me_cube.materials.append(mat_material)
me_cube.use_mirror_vertex_groups = False
me_cube.update()

# ---- objects
ob_cube = bpy.data.objects.new('Cube', me_cube)

# ---- transforms, parenting, visibility, modifiers, constraints
ob_cube.location = (0.0, 0.0, 0.0)
ob_cube.lock_rotations_4d = False
ob_cube.empty_display_type = 'ARROWS'
ob_cube.lineart.crease_threshold = 0.0
_m = ob_cube.modifiers.new('Subdivision', 'SUBSURF')
_m.levels = 2

# ---- collection membership
col_collection.objects.link(ob_cube)

# ---- scene / render settings (as saved in the file)
scene.frame_start = 1; scene.frame_end = 250; scene.frame_set(1)
scene.render.engine = 'BLENDER_EEVEE_NEXT'
scene.cycles.sampling_pattern = 'TABULATED_SOBOL'
scene.cycles.use_light_tree = False
scene.view_settings.view_transform = 'Filmic'
bpy.context.view_layer.update()

# ---- added for rendering (the .blend has no active camera and no usable light): camera, sun
cam_auto = bpy.data.cameras.new('AutoCamera')
cam_auto.lens = 50.0
cam_auto.sensor_width = 36.0
cam_auto.clip_end = 1000.0
ob_auto_camera = bpy.data.objects.new('AutoCamera', cam_auto)
scene.collection.objects.link(ob_auto_camera)
ob_auto_camera.location = (11.1027, -13.3232, 10.8822)
ob_auto_camera.rotation_euler = (1.09748, -7.21219e-08, 0.694738)
scene.camera = ob_auto_camera
light_auto_sun = bpy.data.lights.new('AutoSun', 'SUN')
light_auto_sun.energy = 3.0
light_auto_sun.angle = 0.0523599
ob_auto_sun = bpy.data.objects.new('AutoSun', light_auto_sun)
scene.collection.objects.link(ob_auto_sun)
ob_auto_sun.rotation_euler = (0.872665, 0.174533, 0.523599)
bpy.context.view_layer.update()
